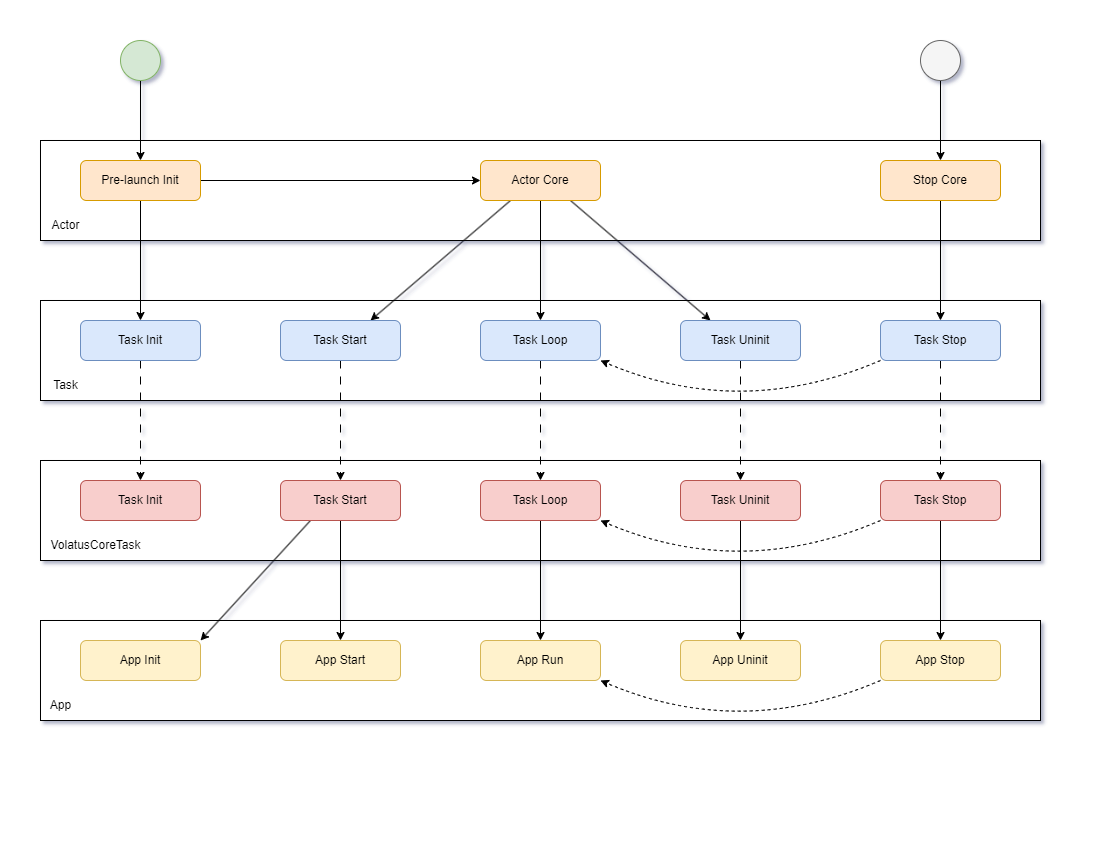

The diagram above was exported from draw.io. Its source (the exported page's mxGraphModel, read from the mxfile embedded in the PNG):
<mxGraphModel dx="1434" dy="956" grid="1" gridSize="10" guides="1" tooltips="1" connect="1" arrows="1" fold="1" page="1" pageScale="1" pageWidth="1100" pageHeight="850" math="0" shadow="0">
  <root>
    <mxCell id="0" />
    <mxCell id="1" parent="0" />
    <mxCell id="dAo7qv6oXnuqjJGjuUrJ-58" value="" style="rounded=0;whiteSpace=wrap;html=1;movable=1;resizable=1;rotatable=1;deletable=1;editable=1;locked=0;connectable=1;" vertex="1" parent="1">
      <mxGeometry x="40" y="300" width="1000" height="100" as="geometry" />
    </mxCell>
    <mxCell id="dAo7qv6oXnuqjJGjuUrJ-59" value="" style="rounded=0;whiteSpace=wrap;html=1;movable=1;resizable=1;rotatable=1;deletable=1;editable=1;locked=0;connectable=1;" vertex="1" parent="1">
      <mxGeometry x="40" y="140" width="1000" height="100" as="geometry" />
    </mxCell>
    <mxCell id="dAo7qv6oXnuqjJGjuUrJ-56" value="" style="rounded=0;whiteSpace=wrap;html=1;movable=1;resizable=1;rotatable=1;deletable=1;editable=1;locked=0;connectable=1;" vertex="1" parent="1">
      <mxGeometry x="40" y="620" width="1000" height="100" as="geometry" />
    </mxCell>
    <mxCell id="dAo7qv6oXnuqjJGjuUrJ-26" value="" style="rounded=0;whiteSpace=wrap;html=1;movable=1;resizable=1;rotatable=1;deletable=1;editable=1;locked=0;connectable=1;" vertex="1" parent="1">
      <mxGeometry x="40" y="460" width="1000" height="100" as="geometry" />
    </mxCell>
    <mxCell id="dAo7qv6oXnuqjJGjuUrJ-16" style="edgeStyle=orthogonalEdgeStyle;rounded=0;orthogonalLoop=1;jettySize=auto;html=1;exitX=0.5;exitY=1;exitDx=0;exitDy=0;entryX=0.5;entryY=0;entryDx=0;entryDy=0;" edge="1" parent="1" source="dAo7qv6oXnuqjJGjuUrJ-1" target="dAo7qv6oXnuqjJGjuUrJ-4">
      <mxGeometry relative="1" as="geometry" />
    </mxCell>
    <mxCell id="dAo7qv6oXnuqjJGjuUrJ-17" style="edgeStyle=orthogonalEdgeStyle;rounded=0;orthogonalLoop=1;jettySize=auto;html=1;exitX=1;exitY=0.5;exitDx=0;exitDy=0;entryX=0;entryY=0.5;entryDx=0;entryDy=0;" edge="1" parent="1" source="dAo7qv6oXnuqjJGjuUrJ-1" target="dAo7qv6oXnuqjJGjuUrJ-2">
      <mxGeometry relative="1" as="geometry" />
    </mxCell>
    <mxCell id="dAo7qv6oXnuqjJGjuUrJ-1" value="Pre-launch Init" style="rounded=1;whiteSpace=wrap;html=1;fillColor=#ffe6cc;strokeColor=#d79b00;" vertex="1" parent="1">
      <mxGeometry x="80" y="160" width="120" height="40" as="geometry" />
    </mxCell>
    <mxCell id="dAo7qv6oXnuqjJGjuUrJ-18" style="rounded=0;orthogonalLoop=1;jettySize=auto;html=1;exitX=0.25;exitY=1;exitDx=0;exitDy=0;entryX=0.75;entryY=0;entryDx=0;entryDy=0;" edge="1" parent="1" source="dAo7qv6oXnuqjJGjuUrJ-2" target="dAo7qv6oXnuqjJGjuUrJ-5">
      <mxGeometry relative="1" as="geometry" />
    </mxCell>
    <mxCell id="dAo7qv6oXnuqjJGjuUrJ-19" style="rounded=0;orthogonalLoop=1;jettySize=auto;html=1;exitX=0.5;exitY=1;exitDx=0;exitDy=0;entryX=0.5;entryY=0;entryDx=0;entryDy=0;" edge="1" parent="1" source="dAo7qv6oXnuqjJGjuUrJ-2" target="dAo7qv6oXnuqjJGjuUrJ-6">
      <mxGeometry relative="1" as="geometry" />
    </mxCell>
    <mxCell id="dAo7qv6oXnuqjJGjuUrJ-20" style="rounded=0;orthogonalLoop=1;jettySize=auto;html=1;exitX=0.75;exitY=1;exitDx=0;exitDy=0;entryX=0.25;entryY=0;entryDx=0;entryDy=0;" edge="1" parent="1" source="dAo7qv6oXnuqjJGjuUrJ-2" target="dAo7qv6oXnuqjJGjuUrJ-8">
      <mxGeometry relative="1" as="geometry" />
    </mxCell>
    <mxCell id="dAo7qv6oXnuqjJGjuUrJ-2" value="Actor Core" style="rounded=1;whiteSpace=wrap;html=1;fillColor=#ffe6cc;strokeColor=#d79b00;" vertex="1" parent="1">
      <mxGeometry x="480" y="160" width="120" height="40" as="geometry" />
    </mxCell>
    <mxCell id="dAo7qv6oXnuqjJGjuUrJ-13" style="edgeStyle=orthogonalEdgeStyle;rounded=0;orthogonalLoop=1;jettySize=auto;html=1;exitX=0.5;exitY=1;exitDx=0;exitDy=0;entryX=0.5;entryY=0;entryDx=0;entryDy=0;" edge="1" parent="1" source="dAo7qv6oXnuqjJGjuUrJ-3" target="dAo7qv6oXnuqjJGjuUrJ-7">
      <mxGeometry relative="1" as="geometry" />
    </mxCell>
    <mxCell id="dAo7qv6oXnuqjJGjuUrJ-3" value="Stop Core" style="rounded=1;whiteSpace=wrap;html=1;fillColor=#ffe6cc;strokeColor=#d79b00;" vertex="1" parent="1">
      <mxGeometry x="880" y="160" width="120" height="40" as="geometry" />
    </mxCell>
    <mxCell id="dAo7qv6oXnuqjJGjuUrJ-37" style="edgeStyle=orthogonalEdgeStyle;rounded=0;orthogonalLoop=1;jettySize=auto;html=1;exitX=0.5;exitY=1;exitDx=0;exitDy=0;entryX=0.5;entryY=0;entryDx=0;entryDy=0;dashed=1;dashPattern=8 8;" edge="1" parent="1" source="dAo7qv6oXnuqjJGjuUrJ-4" target="dAo7qv6oXnuqjJGjuUrJ-28">
      <mxGeometry relative="1" as="geometry" />
    </mxCell>
    <mxCell id="dAo7qv6oXnuqjJGjuUrJ-4" value="Task Init" style="rounded=1;whiteSpace=wrap;html=1;fillColor=#dae8fc;strokeColor=#6c8ebf;" vertex="1" parent="1">
      <mxGeometry x="80" y="320" width="120" height="40" as="geometry" />
    </mxCell>
    <mxCell id="dAo7qv6oXnuqjJGjuUrJ-38" style="edgeStyle=orthogonalEdgeStyle;rounded=0;orthogonalLoop=1;jettySize=auto;html=1;exitX=0.5;exitY=1;exitDx=0;exitDy=0;entryX=0.5;entryY=0;entryDx=0;entryDy=0;dashed=1;dashPattern=8 8;" edge="1" parent="1" source="dAo7qv6oXnuqjJGjuUrJ-5" target="dAo7qv6oXnuqjJGjuUrJ-29">
      <mxGeometry relative="1" as="geometry" />
    </mxCell>
    <mxCell id="dAo7qv6oXnuqjJGjuUrJ-5" value="Task Start" style="rounded=1;whiteSpace=wrap;html=1;fillColor=#dae8fc;strokeColor=#6c8ebf;" vertex="1" parent="1">
      <mxGeometry x="280" y="320" width="120" height="40" as="geometry" />
    </mxCell>
    <mxCell id="dAo7qv6oXnuqjJGjuUrJ-39" style="edgeStyle=orthogonalEdgeStyle;rounded=0;orthogonalLoop=1;jettySize=auto;html=1;exitX=0.5;exitY=1;exitDx=0;exitDy=0;entryX=0.5;entryY=0;entryDx=0;entryDy=0;dashed=1;dashPattern=8 8;" edge="1" parent="1" source="dAo7qv6oXnuqjJGjuUrJ-6" target="dAo7qv6oXnuqjJGjuUrJ-32">
      <mxGeometry relative="1" as="geometry" />
    </mxCell>
    <mxCell id="dAo7qv6oXnuqjJGjuUrJ-6" value="Task Loop" style="rounded=1;whiteSpace=wrap;html=1;fillColor=#dae8fc;strokeColor=#6c8ebf;" vertex="1" parent="1">
      <mxGeometry x="480" y="320" width="120" height="40" as="geometry" />
    </mxCell>
    <mxCell id="dAo7qv6oXnuqjJGjuUrJ-12" style="rounded=0;orthogonalLoop=1;jettySize=auto;html=1;exitX=0;exitY=1;exitDx=0;exitDy=0;entryX=1;entryY=1;entryDx=0;entryDy=0;curved=1;dashed=1;" edge="1" parent="1" source="dAo7qv6oXnuqjJGjuUrJ-7" target="dAo7qv6oXnuqjJGjuUrJ-6">
      <mxGeometry relative="1" as="geometry">
        <Array as="points">
          <mxPoint x="740" y="420" />
        </Array>
      </mxGeometry>
    </mxCell>
    <mxCell id="dAo7qv6oXnuqjJGjuUrJ-41" style="edgeStyle=orthogonalEdgeStyle;rounded=0;orthogonalLoop=1;jettySize=auto;html=1;exitX=0.5;exitY=1;exitDx=0;exitDy=0;entryX=0.5;entryY=0;entryDx=0;entryDy=0;dashed=1;dashPattern=8 8;" edge="1" parent="1" source="dAo7qv6oXnuqjJGjuUrJ-7" target="dAo7qv6oXnuqjJGjuUrJ-36">
      <mxGeometry relative="1" as="geometry" />
    </mxCell>
    <mxCell id="dAo7qv6oXnuqjJGjuUrJ-7" value="Task Stop" style="rounded=1;whiteSpace=wrap;html=1;fillColor=#dae8fc;strokeColor=#6c8ebf;" vertex="1" parent="1">
      <mxGeometry x="880" y="320" width="120" height="40" as="geometry" />
    </mxCell>
    <mxCell id="dAo7qv6oXnuqjJGjuUrJ-40" style="edgeStyle=orthogonalEdgeStyle;rounded=0;orthogonalLoop=1;jettySize=auto;html=1;exitX=0.5;exitY=1;exitDx=0;exitDy=0;entryX=0.5;entryY=0;entryDx=0;entryDy=0;dashed=1;dashPattern=8 8;" edge="1" parent="1" source="dAo7qv6oXnuqjJGjuUrJ-8" target="dAo7qv6oXnuqjJGjuUrJ-35">
      <mxGeometry relative="1" as="geometry" />
    </mxCell>
    <mxCell id="dAo7qv6oXnuqjJGjuUrJ-8" value="Task Uninit" style="rounded=1;whiteSpace=wrap;html=1;fillColor=#dae8fc;strokeColor=#6c8ebf;" vertex="1" parent="1">
      <mxGeometry x="680" y="320" width="120" height="40" as="geometry" />
    </mxCell>
    <mxCell id="dAo7qv6oXnuqjJGjuUrJ-10" style="rounded=0;orthogonalLoop=1;jettySize=auto;html=1;exitX=0.5;exitY=1;exitDx=0;exitDy=0;entryX=0.5;entryY=0;entryDx=0;entryDy=0;" edge="1" parent="1" source="dAo7qv6oXnuqjJGjuUrJ-9" target="dAo7qv6oXnuqjJGjuUrJ-3">
      <mxGeometry relative="1" as="geometry" />
    </mxCell>
    <mxCell id="dAo7qv6oXnuqjJGjuUrJ-9" value="" style="ellipse;whiteSpace=wrap;html=1;aspect=fixed;fillColor=#f5f5f5;fontColor=#333333;strokeColor=#666666;" vertex="1" parent="1">
      <mxGeometry x="920" y="40" width="40" height="40" as="geometry" />
    </mxCell>
    <mxCell id="dAo7qv6oXnuqjJGjuUrJ-15" style="edgeStyle=orthogonalEdgeStyle;rounded=0;orthogonalLoop=1;jettySize=auto;html=1;exitX=0.5;exitY=1;exitDx=0;exitDy=0;entryX=0.5;entryY=0;entryDx=0;entryDy=0;" edge="1" parent="1" source="dAo7qv6oXnuqjJGjuUrJ-14" target="dAo7qv6oXnuqjJGjuUrJ-1">
      <mxGeometry relative="1" as="geometry" />
    </mxCell>
    <mxCell id="dAo7qv6oXnuqjJGjuUrJ-14" value="" style="ellipse;whiteSpace=wrap;html=1;aspect=fixed;fillColor=#d5e8d4;strokeColor=#82b366;" vertex="1" parent="1">
      <mxGeometry x="120" y="40" width="40" height="40" as="geometry" />
    </mxCell>
    <mxCell id="dAo7qv6oXnuqjJGjuUrJ-27" value="VolatusCoreTask" style="text;html=1;align=center;verticalAlign=middle;resizable=0;points=[];autosize=1;strokeColor=none;fillColor=none;" vertex="1" parent="1">
      <mxGeometry x="40" y="530" width="110" height="30" as="geometry" />
    </mxCell>
    <mxCell id="dAo7qv6oXnuqjJGjuUrJ-28" value="Task Init" style="rounded=1;whiteSpace=wrap;html=1;fillColor=#f8cecc;strokeColor=#b85450;" vertex="1" parent="1">
      <mxGeometry x="80" y="480" width="120" height="40" as="geometry" />
    </mxCell>
    <mxCell id="dAo7qv6oXnuqjJGjuUrJ-50" style="edgeStyle=orthogonalEdgeStyle;rounded=0;orthogonalLoop=1;jettySize=auto;html=1;exitX=0.5;exitY=1;exitDx=0;exitDy=0;entryX=0.5;entryY=0;entryDx=0;entryDy=0;" edge="1" parent="1" source="dAo7qv6oXnuqjJGjuUrJ-29" target="dAo7qv6oXnuqjJGjuUrJ-43">
      <mxGeometry relative="1" as="geometry" />
    </mxCell>
    <mxCell id="dAo7qv6oXnuqjJGjuUrJ-52" style="rounded=0;orthogonalLoop=1;jettySize=auto;html=1;exitX=0.25;exitY=1;exitDx=0;exitDy=0;entryX=1;entryY=0;entryDx=0;entryDy=0;" edge="1" parent="1" source="dAo7qv6oXnuqjJGjuUrJ-29" target="dAo7qv6oXnuqjJGjuUrJ-42">
      <mxGeometry relative="1" as="geometry" />
    </mxCell>
    <mxCell id="dAo7qv6oXnuqjJGjuUrJ-29" value="Task Start" style="rounded=1;whiteSpace=wrap;html=1;fillColor=#f8cecc;strokeColor=#b85450;" vertex="1" parent="1">
      <mxGeometry x="280" y="480" width="120" height="40" as="geometry" />
    </mxCell>
    <mxCell id="dAo7qv6oXnuqjJGjuUrJ-49" style="edgeStyle=orthogonalEdgeStyle;rounded=0;orthogonalLoop=1;jettySize=auto;html=1;exitX=0.5;exitY=1;exitDx=0;exitDy=0;entryX=0.5;entryY=0;entryDx=0;entryDy=0;" edge="1" parent="1" source="dAo7qv6oXnuqjJGjuUrJ-32" target="dAo7qv6oXnuqjJGjuUrJ-44">
      <mxGeometry relative="1" as="geometry" />
    </mxCell>
    <mxCell id="dAo7qv6oXnuqjJGjuUrJ-32" value="Task Loop" style="rounded=1;whiteSpace=wrap;html=1;fillColor=#f8cecc;strokeColor=#b85450;" vertex="1" parent="1">
      <mxGeometry x="480" y="480" width="120" height="40" as="geometry" />
    </mxCell>
    <mxCell id="dAo7qv6oXnuqjJGjuUrJ-48" style="edgeStyle=orthogonalEdgeStyle;rounded=0;orthogonalLoop=1;jettySize=auto;html=1;exitX=0.5;exitY=1;exitDx=0;exitDy=0;entryX=0.5;entryY=0;entryDx=0;entryDy=0;" edge="1" parent="1" source="dAo7qv6oXnuqjJGjuUrJ-35" target="dAo7qv6oXnuqjJGjuUrJ-45">
      <mxGeometry relative="1" as="geometry" />
    </mxCell>
    <mxCell id="dAo7qv6oXnuqjJGjuUrJ-35" value="Task Uninit" style="rounded=1;whiteSpace=wrap;html=1;fillColor=#f8cecc;strokeColor=#b85450;" vertex="1" parent="1">
      <mxGeometry x="680" y="480" width="120" height="40" as="geometry" />
    </mxCell>
    <mxCell id="dAo7qv6oXnuqjJGjuUrJ-47" style="edgeStyle=orthogonalEdgeStyle;rounded=0;orthogonalLoop=1;jettySize=auto;html=1;exitX=0.5;exitY=1;exitDx=0;exitDy=0;entryX=0.5;entryY=0;entryDx=0;entryDy=0;" edge="1" parent="1" source="dAo7qv6oXnuqjJGjuUrJ-36" target="dAo7qv6oXnuqjJGjuUrJ-46">
      <mxGeometry relative="1" as="geometry" />
    </mxCell>
    <mxCell id="dAo7qv6oXnuqjJGjuUrJ-53" style="rounded=0;orthogonalLoop=1;jettySize=auto;html=1;exitX=0;exitY=1;exitDx=0;exitDy=0;entryX=1;entryY=1;entryDx=0;entryDy=0;curved=1;dashed=1;" edge="1" parent="1" source="dAo7qv6oXnuqjJGjuUrJ-36" target="dAo7qv6oXnuqjJGjuUrJ-32">
      <mxGeometry relative="1" as="geometry">
        <Array as="points">
          <mxPoint x="740" y="580" />
        </Array>
      </mxGeometry>
    </mxCell>
    <mxCell id="dAo7qv6oXnuqjJGjuUrJ-36" value="Task Stop" style="rounded=1;whiteSpace=wrap;html=1;fillColor=#f8cecc;strokeColor=#b85450;" vertex="1" parent="1">
      <mxGeometry x="880" y="480" width="120" height="40" as="geometry" />
    </mxCell>
    <mxCell id="dAo7qv6oXnuqjJGjuUrJ-42" value="App Init" style="rounded=1;whiteSpace=wrap;html=1;fillColor=#fff2cc;strokeColor=#d6b656;" vertex="1" parent="1">
      <mxGeometry x="80" y="640" width="120" height="40" as="geometry" />
    </mxCell>
    <mxCell id="dAo7qv6oXnuqjJGjuUrJ-43" value="App Start" style="rounded=1;whiteSpace=wrap;html=1;fillColor=#fff2cc;strokeColor=#d6b656;" vertex="1" parent="1">
      <mxGeometry x="280" y="640" width="120" height="40" as="geometry" />
    </mxCell>
    <mxCell id="dAo7qv6oXnuqjJGjuUrJ-44" value="App Run" style="rounded=1;whiteSpace=wrap;html=1;fillColor=#fff2cc;strokeColor=#d6b656;" vertex="1" parent="1">
      <mxGeometry x="480" y="640" width="120" height="40" as="geometry" />
    </mxCell>
    <mxCell id="dAo7qv6oXnuqjJGjuUrJ-45" value="App Uninit" style="rounded=1;whiteSpace=wrap;html=1;fillColor=#fff2cc;strokeColor=#d6b656;" vertex="1" parent="1">
      <mxGeometry x="680" y="640" width="120" height="40" as="geometry" />
    </mxCell>
    <mxCell id="dAo7qv6oXnuqjJGjuUrJ-54" style="rounded=0;orthogonalLoop=1;jettySize=auto;html=1;exitX=0;exitY=1;exitDx=0;exitDy=0;entryX=1;entryY=1;entryDx=0;entryDy=0;dashed=1;curved=1;" edge="1" parent="1" source="dAo7qv6oXnuqjJGjuUrJ-46" target="dAo7qv6oXnuqjJGjuUrJ-44">
      <mxGeometry relative="1" as="geometry">
        <Array as="points">
          <mxPoint x="740" y="740" />
        </Array>
      </mxGeometry>
    </mxCell>
    <mxCell id="dAo7qv6oXnuqjJGjuUrJ-46" value="App Stop" style="rounded=1;whiteSpace=wrap;html=1;fillColor=#fff2cc;strokeColor=#d6b656;" vertex="1" parent="1">
      <mxGeometry x="880" y="640" width="120" height="40" as="geometry" />
    </mxCell>
    <mxCell id="dAo7qv6oXnuqjJGjuUrJ-57" value="App" style="text;html=1;align=center;verticalAlign=middle;resizable=0;points=[];autosize=1;strokeColor=none;fillColor=none;" vertex="1" parent="1">
      <mxGeometry x="40" y="690" width="40" height="30" as="geometry" />
    </mxCell>
    <mxCell id="dAo7qv6oXnuqjJGjuUrJ-60" value="Actor" style="text;html=1;align=center;verticalAlign=middle;resizable=0;points=[];autosize=1;strokeColor=none;fillColor=none;" vertex="1" parent="1">
      <mxGeometry x="40" y="210" width="50" height="30" as="geometry" />
    </mxCell>
    <mxCell id="dAo7qv6oXnuqjJGjuUrJ-61" value="Task" style="text;html=1;align=center;verticalAlign=middle;resizable=0;points=[];autosize=1;strokeColor=none;fillColor=none;" vertex="1" parent="1">
      <mxGeometry x="40" y="370" width="50" height="30" as="geometry" />
    </mxCell>
  </root>
</mxGraphModel>